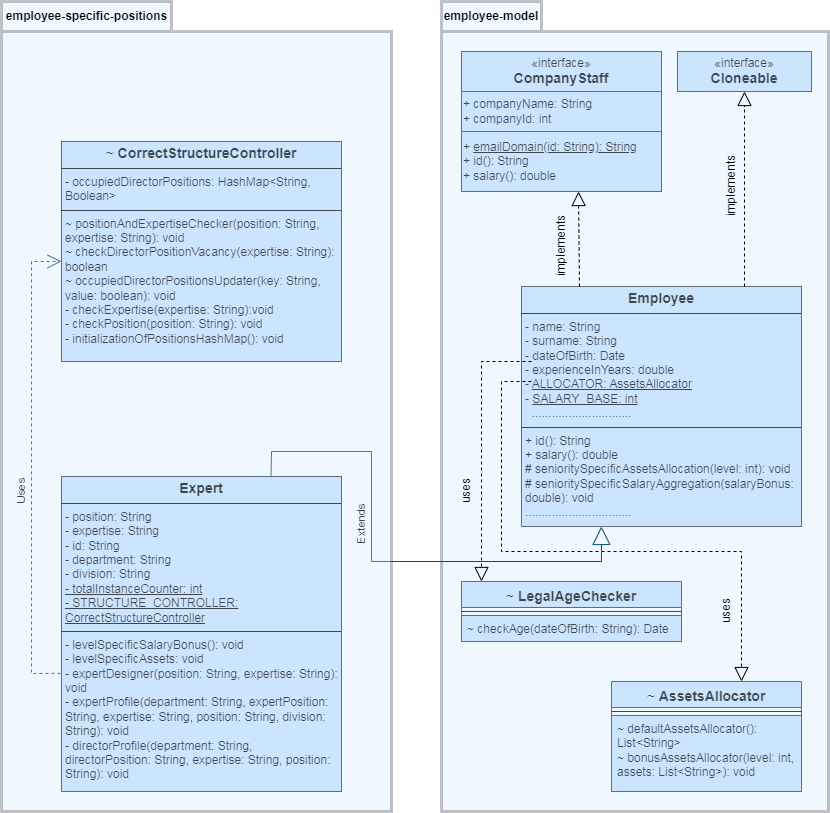

The diagram above was exported from draw.io. Its source (the exported page's mxGraphModel, read from the mxfile embedded in the PNG):
<mxGraphModel dx="1707" dy="395" grid="1" gridSize="10" guides="1" tooltips="1" connect="1" arrows="1" fold="1" page="1" pageScale="1" pageWidth="827" pageHeight="1169" math="0" shadow="0">
  <root>
    <mxCell id="0" />
    <mxCell id="1" parent="0" />
    <mxCell id="B9f1KP7aVHIl0Q2QLyOR-29" value="«interface»&lt;br&gt;&lt;b&gt;&lt;font style=&quot;font-size: 14px;&quot;&gt;CompanyStaff&lt;/font&gt;&lt;/b&gt;" style="html=1;whiteSpace=wrap;rounded=0;labelBackgroundColor=none;fillColor=#cce5ff;strokeColor=#36393d;" vertex="1" parent="1">
      <mxGeometry x="460" y="110" width="200" height="40" as="geometry" />
    </mxCell>
    <mxCell id="B9f1KP7aVHIl0Q2QLyOR-34" value="+ companyName: String&lt;div&gt;+ companyId: int&lt;/div&gt;" style="html=1;whiteSpace=wrap;align=left;rounded=0;labelBackgroundColor=none;fillColor=#cce5ff;strokeColor=#36393d;" vertex="1" parent="1">
      <mxGeometry x="460" y="150" width="200" height="40" as="geometry" />
    </mxCell>
    <mxCell id="B9f1KP7aVHIl0Q2QLyOR-35" value="+ &lt;u&gt;emailDomain(id: String): String&lt;/u&gt;&lt;div&gt;+ id(): String&lt;/div&gt;&lt;div&gt;+ salary(): double&lt;/div&gt;" style="html=1;whiteSpace=wrap;align=left;rounded=0;labelBackgroundColor=none;fillColor=#cce5ff;strokeColor=#36393d;" vertex="1" parent="1">
      <mxGeometry x="460" y="190" width="200" height="60" as="geometry" />
    </mxCell>
    <mxCell id="B9f1KP7aVHIl0Q2QLyOR-40" value="&lt;p style=&quot;margin:0px;margin-top:4px;text-align:center;&quot;&gt;&lt;b&gt;&lt;font style=&quot;font-size: 14px;&quot;&gt;Employee&lt;/font&gt;&lt;/b&gt;&lt;/p&gt;&lt;hr size=&quot;1&quot; style=&quot;border-style:solid;&quot;&gt;&lt;p style=&quot;margin:0px;margin-left:4px;&quot;&gt;- name: String&lt;/p&gt;&lt;p style=&quot;margin:0px;margin-left:4px;&quot;&gt;- surname: String&lt;/p&gt;&lt;p style=&quot;margin:0px;margin-left:4px;&quot;&gt;- dateOfBirth: Date&lt;/p&gt;&lt;p style=&quot;margin:0px;margin-left:4px;&quot;&gt;- experienceInYears: double&lt;/p&gt;&lt;p style=&quot;margin:0px;margin-left:4px;&quot;&gt;- &lt;u&gt;ALLOCATOR: AssetsAllocator&lt;/u&gt;&lt;/p&gt;&lt;p style=&quot;margin:0px;margin-left:4px;&quot;&gt;&lt;span style=&quot;background-color: transparent;&quot;&gt;- &lt;u&gt;SALARY_BASE: int&lt;/u&gt;&lt;/span&gt;&lt;/p&gt;&lt;p style=&quot;margin:0px;margin-left:4px;&quot;&gt;&lt;span style=&quot;background-color: transparent;&quot;&gt;&amp;nbsp; ..............................&lt;/span&gt;&lt;br&gt;&lt;/p&gt;&lt;hr size=&quot;1&quot; style=&quot;border-style:solid;&quot;&gt;&lt;p style=&quot;margin:0px;margin-left:4px;&quot;&gt;+ id(): String&lt;/p&gt;&lt;p style=&quot;margin:0px;margin-left:4px;&quot;&gt;+ salary(): double&lt;/p&gt;&lt;p style=&quot;margin:0px;margin-left:4px;&quot;&gt;# senioritySpecificAssetsAllocation(level: int): void&lt;/p&gt;&lt;p style=&quot;margin:0px;margin-left:4px;&quot;&gt;# senioritySpecificSalaryAggregation(salaryBonus: double): void&lt;/p&gt;&lt;p style=&quot;margin:0px;margin-left:4px;&quot;&gt;................................&lt;/p&gt;" style="verticalAlign=top;align=left;overflow=fill;html=1;whiteSpace=wrap;rounded=0;labelBackgroundColor=none;fillColor=#cce5ff;strokeColor=#36393d;" vertex="1" parent="1">
      <mxGeometry x="520" y="345" width="280" height="240" as="geometry" />
    </mxCell>
    <mxCell id="B9f1KP7aVHIl0Q2QLyOR-42" value="«interface»&lt;br&gt;&lt;b&gt;&lt;font style=&quot;font-size: 14px;&quot;&gt;Cloneable&lt;/font&gt;&lt;/b&gt;" style="html=1;whiteSpace=wrap;rounded=0;labelBackgroundColor=none;fillColor=#cce5ff;strokeColor=#36393d;" vertex="1" parent="1">
      <mxGeometry x="676" y="110" width="134" height="40" as="geometry" />
    </mxCell>
    <mxCell id="B9f1KP7aVHIl0Q2QLyOR-43" value="&lt;font style=&quot;font-size: 14px;&quot;&gt;&lt;span style=&quot;font-weight: normal;&quot;&gt;~&amp;nbsp;&lt;/span&gt;AssetsAllocator&lt;/font&gt;" style="swimlane;fontStyle=1;align=center;verticalAlign=top;childLayout=stackLayout;horizontal=1;startSize=26;horizontalStack=0;resizeParent=1;resizeParentMax=0;resizeLast=0;collapsible=0;marginBottom=0;whiteSpace=wrap;html=1;swimlaneLine=1;swimlaneFillColor=none;comic=0;enumerate=0;moveCells=0;movable=1;editable=1;resizable=1;rotatable=1;deletable=1;locked=0;connectable=1;expand=1;rounded=0;labelBackgroundColor=none;fillColor=#cce5ff;strokeColor=#36393d;" vertex="1" parent="1">
      <mxGeometry x="610" y="740" width="190" height="110" as="geometry">
        <mxRectangle x="550" y="490" width="150" height="30" as="alternateBounds" />
      </mxGeometry>
    </mxCell>
    <mxCell id="B9f1KP7aVHIl0Q2QLyOR-45" value="" style="line;strokeWidth=1;align=left;verticalAlign=middle;spacingTop=-1;spacingLeft=3;spacingRight=3;rotatable=0;labelPosition=right;points=[];portConstraint=eastwest;rounded=0;labelBackgroundColor=none;" vertex="1" parent="B9f1KP7aVHIl0Q2QLyOR-43">
      <mxGeometry y="26" width="190" height="8" as="geometry" />
    </mxCell>
    <mxCell id="B9f1KP7aVHIl0Q2QLyOR-46" value="~ defaultAssetsAllocator(): List&amp;lt;String&amp;gt;&lt;div&gt;~ bonusAssetsAllocator(level: int, assets: List&amp;lt;String&amp;gt;): void&lt;/div&gt;" style="text;align=left;verticalAlign=top;spacingLeft=4;spacingRight=4;overflow=hidden;rotatable=0;points=[[0,0.5],[1,0.5]];portConstraint=eastwest;whiteSpace=wrap;html=1;rounded=0;labelBackgroundColor=none;fillColor=#cce5ff;strokeColor=#36393d;" vertex="1" parent="B9f1KP7aVHIl0Q2QLyOR-43">
      <mxGeometry y="34" width="190" height="76" as="geometry" />
    </mxCell>
    <mxCell id="B9f1KP7aVHIl0Q2QLyOR-59" value="&lt;font style=&quot;font-size: 14px;&quot;&gt;&lt;span style=&quot;font-weight: normal;&quot;&gt;~&lt;/span&gt; LegalAgeChecker&lt;/font&gt;" style="swimlane;fontStyle=1;align=center;verticalAlign=top;childLayout=stackLayout;horizontal=1;startSize=26;horizontalStack=0;resizeParent=1;resizeParentMax=0;resizeLast=0;collapsible=1;marginBottom=0;whiteSpace=wrap;html=1;deletable=1;resizable=0;rounded=0;labelBackgroundColor=none;fillColor=#cce5ff;strokeColor=#36393d;" vertex="1" parent="1">
      <mxGeometry x="460" y="640" width="220" height="60" as="geometry" />
    </mxCell>
    <mxCell id="B9f1KP7aVHIl0Q2QLyOR-61" value="" style="line;strokeWidth=1;fillColor=none;align=left;verticalAlign=middle;spacingTop=-1;spacingLeft=3;spacingRight=3;rotatable=0;labelPosition=right;points=[];portConstraint=eastwest;rounded=0;labelBackgroundColor=none;" vertex="1" parent="B9f1KP7aVHIl0Q2QLyOR-59">
      <mxGeometry y="26" width="220" height="8" as="geometry" />
    </mxCell>
    <mxCell id="B9f1KP7aVHIl0Q2QLyOR-62" value="~ checkAge(dateOfBirth: String): Date" style="text;align=left;verticalAlign=top;spacingLeft=4;spacingRight=4;overflow=hidden;rotatable=0;points=[[0,0.5],[1,0.5]];portConstraint=eastwest;whiteSpace=wrap;html=1;rounded=0;labelBackgroundColor=none;fillColor=#cce5ff;strokeColor=#36393d;" vertex="1" parent="B9f1KP7aVHIl0Q2QLyOR-59">
      <mxGeometry y="34" width="220" height="26" as="geometry" />
    </mxCell>
    <mxCell id="B9f1KP7aVHIl0Q2QLyOR-63" value="" style="shape=folder;fontStyle=1;spacingTop=10;tabWidth=100;tabHeight=30;tabPosition=left;html=1;whiteSpace=wrap;strokeWidth=3;opacity=30;rounded=0;labelBackgroundColor=none;fillColor=#cce5ff;strokeColor=#36393d;" vertex="1" parent="1">
      <mxGeometry x="440" y="60" width="387" height="810" as="geometry" />
    </mxCell>
    <mxCell id="B9f1KP7aVHIl0Q2QLyOR-64" value="employee-model" style="text;strokeColor=none;align=center;fillColor=none;html=1;verticalAlign=middle;whiteSpace=wrap;rounded=0;fontStyle=1;labelBackgroundColor=none;" vertex="1" parent="1">
      <mxGeometry x="440" y="60" width="100" height="30" as="geometry" />
    </mxCell>
    <mxCell id="B9f1KP7aVHIl0Q2QLyOR-66" value="" style="endArrow=block;dashed=1;endFill=0;endSize=12;html=1;rounded=0;labelBackgroundColor=none;fontColor=default;entryX=0.5;entryY=1;entryDx=0;entryDy=0;" edge="1" parent="1" target="B9f1KP7aVHIl0Q2QLyOR-42">
      <mxGeometry width="160" relative="1" as="geometry">
        <mxPoint x="743" y="345" as="sourcePoint" />
        <mxPoint x="743" y="160" as="targetPoint" />
      </mxGeometry>
    </mxCell>
    <mxCell id="B9f1KP7aVHIl0Q2QLyOR-67" value="" style="endArrow=block;dashed=1;endFill=0;endSize=12;html=1;rounded=0;labelBackgroundColor=none;fontColor=default;entryX=0.585;entryY=1;entryDx=0;entryDy=0;entryPerimeter=0;" edge="1" parent="1" target="B9f1KP7aVHIl0Q2QLyOR-35">
      <mxGeometry width="160" relative="1" as="geometry">
        <mxPoint x="578" y="345" as="sourcePoint" />
        <mxPoint x="580" y="250" as="targetPoint" />
      </mxGeometry>
    </mxCell>
    <mxCell id="B9f1KP7aVHIl0Q2QLyOR-69" value="" style="endArrow=block;dashed=1;endFill=0;endSize=12;html=1;rounded=0;labelBackgroundColor=none;fontColor=default;" edge="1" parent="1">
      <mxGeometry width="160" relative="1" as="geometry">
        <mxPoint x="530" y="420" as="sourcePoint" />
        <mxPoint x="480" y="640" as="targetPoint" />
        <Array as="points">
          <mxPoint x="480" y="420" />
        </Array>
      </mxGeometry>
    </mxCell>
    <mxCell id="B9f1KP7aVHIl0Q2QLyOR-70" value="uses" style="text;html=1;align=center;verticalAlign=middle;resizable=0;points=[];autosize=1;strokeColor=none;fillColor=none;horizontal=0;rounded=0;labelBackgroundColor=none;" vertex="1" parent="1">
      <mxGeometry x="440" y="535" width="50" height="30" as="geometry" />
    </mxCell>
    <mxCell id="B9f1KP7aVHIl0Q2QLyOR-71" value="" style="endArrow=block;dashed=1;endFill=0;endSize=12;html=1;rounded=0;labelBackgroundColor=none;fontColor=default;" edge="1" parent="1">
      <mxGeometry width="160" relative="1" as="geometry">
        <mxPoint x="530" y="440" as="sourcePoint" />
        <mxPoint x="740" y="740" as="targetPoint" />
        <Array as="points">
          <mxPoint x="500" y="440" />
          <mxPoint x="500" y="610" />
          <mxPoint x="740" y="610" />
        </Array>
      </mxGeometry>
    </mxCell>
    <mxCell id="B9f1KP7aVHIl0Q2QLyOR-72" value="uses" style="text;html=1;align=center;verticalAlign=middle;resizable=0;points=[];autosize=1;strokeColor=none;fillColor=none;rotation=270;rounded=0;labelBackgroundColor=none;" vertex="1" parent="1">
      <mxGeometry x="700" y="655" width="50" height="30" as="geometry" />
    </mxCell>
    <mxCell id="B9f1KP7aVHIl0Q2QLyOR-73" value="implements" style="text;html=1;align=center;verticalAlign=middle;resizable=0;points=[];autosize=1;strokeColor=none;fillColor=none;rotation=270;rounded=0;labelBackgroundColor=none;" vertex="1" parent="1">
      <mxGeometry x="520" y="290" width="80" height="30" as="geometry" />
    </mxCell>
    <mxCell id="B9f1KP7aVHIl0Q2QLyOR-75" value="implements" style="text;html=1;align=center;verticalAlign=middle;resizable=0;points=[];autosize=1;strokeColor=none;fillColor=none;rotation=270;rounded=0;labelBackgroundColor=none;" vertex="1" parent="1">
      <mxGeometry x="690" y="230" width="80" height="30" as="geometry" />
    </mxCell>
    <mxCell id="B9f1KP7aVHIl0Q2QLyOR-76" value="&lt;p style=&quot;margin:0px;margin-top:4px;text-align:center;&quot;&gt;&lt;b&gt;&lt;font style=&quot;font-size: 14px;&quot;&gt;Expert&lt;/font&gt;&lt;/b&gt;&lt;/p&gt;&lt;hr size=&quot;1&quot; style=&quot;border-style:solid;&quot;&gt;&lt;p style=&quot;margin:0px;margin-left:4px;&quot;&gt;- position: String&lt;/p&gt;&lt;p style=&quot;margin:0px;margin-left:4px;&quot;&gt;- expertise: String&lt;/p&gt;&lt;p style=&quot;margin:0px;margin-left:4px;&quot;&gt;- id: String&lt;/p&gt;&lt;p style=&quot;margin:0px;margin-left:4px;&quot;&gt;- department: String&lt;/p&gt;&lt;p style=&quot;margin:0px;margin-left:4px;&quot;&gt;- division: String&lt;/p&gt;&lt;p style=&quot;margin:0px;margin-left:4px;&quot;&gt;&lt;u&gt;- totalInstanceCounter: int&lt;/u&gt;&lt;/p&gt;&lt;p style=&quot;margin:0px;margin-left:4px;&quot;&gt;&lt;u&gt;- STRUCTURE_CONTROLLER: CorrectStructureController&lt;/u&gt;&lt;/p&gt;&lt;hr size=&quot;1&quot; style=&quot;border-style:solid;&quot;&gt;&lt;p style=&quot;margin:0px;margin-left:4px;&quot;&gt;- levelSpecificSalaryBonus(): void&lt;/p&gt;&lt;p style=&quot;margin:0px;margin-left:4px;&quot;&gt;- levelSpecificAssets: void&lt;/p&gt;&lt;p style=&quot;margin:0px;margin-left:4px;&quot;&gt;- expertDesigner(position: String, expertise: String):&lt;/p&gt;&lt;p style=&quot;margin:0px;margin-left:4px;&quot;&gt;void&lt;/p&gt;&lt;p style=&quot;margin:0px;margin-left:4px;&quot;&gt;- expertProfile(department: String, expertPosition: String, expertise: String, position: String, division: String): void&lt;/p&gt;&lt;p style=&quot;margin:0px;margin-left:4px;&quot;&gt;- directorProfile(department: String, directorPosition: String, expertise: String, position: String): void&lt;/p&gt;" style="verticalAlign=top;align=left;overflow=fill;html=1;whiteSpace=wrap;fillColor=#cce5ff;strokeColor=#36393d;" vertex="1" parent="1">
      <mxGeometry x="60" y="535" width="280" height="315" as="geometry" />
    </mxCell>
    <mxCell id="B9f1KP7aVHIl0Q2QLyOR-77" value="&lt;p style=&quot;margin:0px;margin-top:4px;text-align:center;&quot;&gt;&lt;font style=&quot;font-size: 14px;&quot;&gt;~&lt;b&gt; CorrectStructureController&lt;/b&gt;&lt;/font&gt;&lt;/p&gt;&lt;hr size=&quot;1&quot; style=&quot;border-style:solid;&quot;&gt;&lt;p style=&quot;margin:0px;margin-left:4px;&quot;&gt;- occupiedDirectorPositions: HashMap&amp;lt;String, Boolean&amp;gt;&lt;/p&gt;&lt;hr size=&quot;1&quot; style=&quot;border-style:solid;&quot;&gt;&lt;p style=&quot;margin:0px;margin-left:4px;&quot;&gt;~ positionAndExpertiseChecker(position: String, expertise: String): void&lt;/p&gt;&lt;p style=&quot;margin:0px;margin-left:4px;&quot;&gt;~ checkDirectorPositionVacancy(expertise: String): boolean&lt;/p&gt;&lt;p style=&quot;margin:0px;margin-left:4px;&quot;&gt;~ occupiedDirectorPositionsUpdater(key: String, value: boolean): void&lt;/p&gt;&lt;p style=&quot;margin:0px;margin-left:4px;&quot;&gt;- checkExpertise(expertise: String):void&lt;/p&gt;&lt;p style=&quot;margin:0px;margin-left:4px;&quot;&gt;- checkPosition(position: String): void&lt;/p&gt;&lt;p style=&quot;margin:0px;margin-left:4px;&quot;&gt;- initializationOfPositionsHashMap(): void&lt;/p&gt;" style="verticalAlign=top;align=left;overflow=fill;html=1;whiteSpace=wrap;fillColor=#cce5ff;strokeColor=#36393d;" vertex="1" parent="1">
      <mxGeometry x="60" y="200" width="280" height="220" as="geometry" />
    </mxCell>
    <mxCell id="B9f1KP7aVHIl0Q2QLyOR-78" value="Extends" style="endArrow=block;endSize=16;endFill=0;html=1;rounded=0;strokeColor=#0B4D6A;entryX=0.321;entryY=1;entryDx=0;entryDy=0;entryPerimeter=0;exitX=0.784;exitY=0.002;exitDx=0;exitDy=0;exitPerimeter=0;horizontal=0;" edge="1" parent="1">
      <mxGeometry x="-0.2101" y="-10" width="160" relative="1" as="geometry">
        <mxPoint x="269.52" y="535.63" as="sourcePoint" />
        <mxPoint x="599.8800000000001" y="585" as="targetPoint" />
        <Array as="points">
          <mxPoint x="270" y="510" />
          <mxPoint x="370" y="510" />
          <mxPoint x="370" y="620" />
          <mxPoint x="600" y="620" />
        </Array>
        <mxPoint as="offset" />
      </mxGeometry>
    </mxCell>
    <mxCell id="B9f1KP7aVHIl0Q2QLyOR-79" value="Uses" style="endArrow=open;endSize=12;dashed=1;html=1;rounded=0;strokeColor=#0B4D6A;exitX=-0.004;exitY=0.625;exitDx=0;exitDy=0;exitPerimeter=0;entryX=0;entryY=0.545;entryDx=0;entryDy=0;entryPerimeter=0;horizontal=0;" edge="1" parent="1" source="B9f1KP7aVHIl0Q2QLyOR-76" target="B9f1KP7aVHIl0Q2QLyOR-77">
      <mxGeometry x="-0.1043" y="10" width="160" relative="1" as="geometry">
        <mxPoint x="50" y="730" as="sourcePoint" />
        <mxPoint x="10" y="320" as="targetPoint" />
        <Array as="points">
          <mxPoint x="30" y="732" />
          <mxPoint x="30" y="320" />
        </Array>
        <mxPoint as="offset" />
      </mxGeometry>
    </mxCell>
    <mxCell id="B9f1KP7aVHIl0Q2QLyOR-80" value="" style="shape=folder;fontStyle=1;spacingTop=10;tabWidth=170;tabHeight=30;tabPosition=left;html=1;whiteSpace=wrap;strokeWidth=3;fillColor=#cce5ff;strokeColor=#36393d;textOpacity=30;opacity=30;" vertex="1" parent="1">
      <mxGeometry y="60" width="390" height="810" as="geometry" />
    </mxCell>
    <mxCell id="B9f1KP7aVHIl0Q2QLyOR-83" value="employee-specific-positions" style="text;html=1;align=center;verticalAlign=middle;resizable=0;points=[];autosize=1;strokeColor=none;fillColor=none;fontColor=default;fontStyle=1;" vertex="1" parent="1">
      <mxGeometry y="60" width="170" height="30" as="geometry" />
    </mxCell>
  </root>
</mxGraphModel>